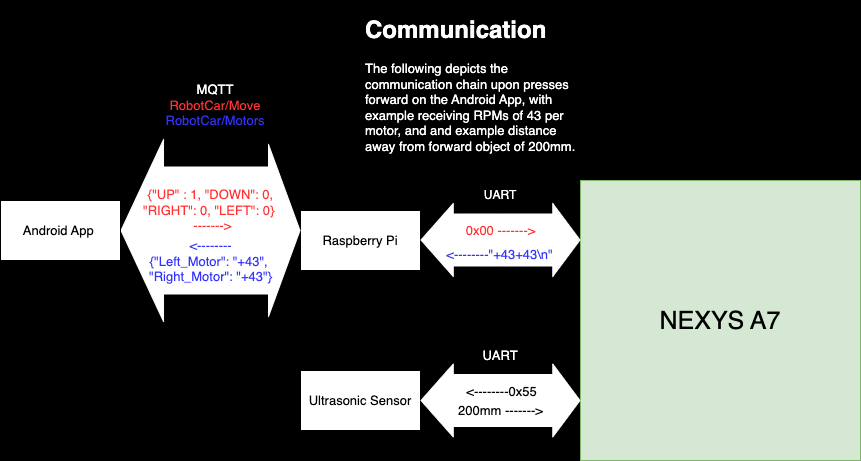

The diagram above was exported from draw.io. Its source (the exported page's mxGraphModel, read from the mxfile embedded in the PNG):
<mxGraphModel dx="1786" dy="395" grid="1" gridSize="10" guides="1" tooltips="1" connect="1" arrows="1" fold="1" page="1" pageScale="1" pageWidth="850" pageHeight="1100" background="#000000" math="0" shadow="0">
  <root>
    <mxCell id="0" />
    <mxCell id="1" parent="0" />
    <mxCell id="hRkAiULAq_9dEcSNppBQ-1" value="&lt;font style=&quot;font-size: 25px;&quot;&gt;NEXYS A7&lt;/font&gt;" style="whiteSpace=wrap;html=1;aspect=fixed;fillColor=#d5e8d4;strokeColor=#82b366;" parent="1" vertex="1">
      <mxGeometry x="560" y="210" width="280" height="280" as="geometry" />
    </mxCell>
    <mxCell id="Z4Yt6F49gj-2X3APKihG-1" value="&lt;font style=&quot;font-size: 13px;&quot;&gt;Ultrasonic Sensor&lt;/font&gt;" style="rounded=0;whiteSpace=wrap;html=1;" parent="1" vertex="1">
      <mxGeometry x="280" y="400" width="120" height="60" as="geometry" />
    </mxCell>
    <mxCell id="Z4Yt6F49gj-2X3APKihG-2" value="&lt;font style=&quot;font-size: 13px;&quot;&gt;200mm -------&amp;gt;&lt;/font&gt;" style="shape=flexArrow;endArrow=classic;startArrow=classic;html=1;rounded=0;strokeColor=#FFFFFF;fillColor=default;width=52;startSize=10.43;endSize=8.74;exitX=1;exitY=0.5;exitDx=0;exitDy=0;" parent="1" source="Z4Yt6F49gj-2X3APKihG-1" edge="1">
      <mxGeometry y="-10" width="100" height="100" relative="1" as="geometry">
        <mxPoint x="410" y="440" as="sourcePoint" />
        <mxPoint x="560" y="430" as="targetPoint" />
        <mxPoint as="offset" />
      </mxGeometry>
    </mxCell>
    <mxCell id="Z4Yt6F49gj-2X3APKihG-4" value="&lt;font style=&quot;font-size: 13px;&quot;&gt;&amp;lt;--------0x55&lt;/font&gt;" style="edgeLabel;html=1;align=center;verticalAlign=middle;resizable=0;points=[];" parent="Z4Yt6F49gj-2X3APKihG-2" connectable="0" vertex="1">
      <mxGeometry x="0.1326" y="-14" relative="1" as="geometry">
        <mxPoint x="-11" y="-24" as="offset" />
      </mxGeometry>
    </mxCell>
    <mxCell id="Z4Yt6F49gj-2X3APKihG-5" value="&lt;font style=&quot;font-size: 13px;&quot;&gt;Raspberry Pi&lt;/font&gt;" style="rounded=0;whiteSpace=wrap;html=1;" parent="1" vertex="1">
      <mxGeometry x="280" y="240" width="120" height="60" as="geometry" />
    </mxCell>
    <mxCell id="Z4Yt6F49gj-2X3APKihG-6" value="&lt;font color=&quot;#ff3333&quot; style=&quot;font-size: 13px;&quot;&gt;0x00 -------&amp;gt;&lt;/font&gt;" style="shape=flexArrow;endArrow=classic;startArrow=classic;html=1;rounded=0;strokeColor=#FFFFFF;fillColor=default;width=52;startSize=10.43;endSize=8.74;exitX=1;exitY=0.5;exitDx=0;exitDy=0;" parent="1" edge="1">
      <mxGeometry y="10" width="100" height="100" relative="1" as="geometry">
        <mxPoint x="400" y="269.5" as="sourcePoint" />
        <mxPoint x="560" y="269.5" as="targetPoint" />
        <mxPoint as="offset" />
      </mxGeometry>
    </mxCell>
    <mxCell id="Z4Yt6F49gj-2X3APKihG-7" value="&lt;font color=&quot;#3333ff&quot; style=&quot;font-size: 13px;&quot;&gt;&amp;lt;--------&quot;+43+43\n&quot;&lt;/font&gt;" style="edgeLabel;html=1;align=center;verticalAlign=middle;resizable=0;points=[];" parent="Z4Yt6F49gj-2X3APKihG-6" connectable="0" vertex="1">
      <mxGeometry x="0.1326" y="-14" relative="1" as="geometry">
        <mxPoint x="-13" as="offset" />
      </mxGeometry>
    </mxCell>
    <mxCell id="Z4Yt6F49gj-2X3APKihG-8" value="&lt;font color=&quot;#ff3333&quot; style=&quot;font-size: 13px;&quot;&gt;{&quot;UP&quot; : 1, &quot;DOWN&quot;: 0, &lt;br&gt;&quot;RIGHT&quot;: 0, &quot;LEFT&quot;: 0}&amp;nbsp;&lt;br&gt;&amp;nbsp;-------&amp;gt;&lt;/font&gt;" style="shape=flexArrow;endArrow=classic;startArrow=classic;html=1;rounded=0;strokeColor=#FFFFFF;fillColor=default;width=127;startSize=13.84;endSize=10.16;endWidth=44;startWidth=54;" parent="1" edge="1">
      <mxGeometry y="20" width="100" height="100" relative="1" as="geometry">
        <mxPoint x="100" y="260" as="sourcePoint" />
        <mxPoint x="280" y="260" as="targetPoint" />
        <mxPoint as="offset" />
      </mxGeometry>
    </mxCell>
    <mxCell id="Z4Yt6F49gj-2X3APKihG-9" value="&lt;font style=&quot;font-size: 13px;&quot;&gt;&lt;font color=&quot;#3333ff&quot;&gt;&amp;lt;--------&lt;br&gt;{&quot;Left_Motor&quot;: &quot;+43&quot;,&amp;nbsp;&lt;br&gt;&quot;Right_Motor&quot;: &quot;+43&quot;}&lt;/font&gt;&lt;br&gt;&lt;/font&gt;" style="edgeLabel;html=1;align=center;verticalAlign=middle;resizable=0;points=[];" parent="Z4Yt6F49gj-2X3APKihG-8" connectable="0" vertex="1">
      <mxGeometry x="0.1326" y="-14" relative="1" as="geometry">
        <mxPoint x="-13" y="16" as="offset" />
      </mxGeometry>
    </mxCell>
    <mxCell id="Z4Yt6F49gj-2X3APKihG-10" value="&lt;font style=&quot;font-size: 13px;&quot;&gt;Android App&amp;nbsp;&lt;/font&gt;" style="rounded=0;whiteSpace=wrap;html=1;" parent="1" vertex="1">
      <mxGeometry x="-20" y="230" width="120" height="60" as="geometry" />
    </mxCell>
    <mxCell id="Z4Yt6F49gj-2X3APKihG-15" value="&lt;h1&gt;&lt;font color=&quot;#ffffff&quot;&gt;Communication&lt;/font&gt;&lt;/h1&gt;&lt;p&gt;&lt;font style=&quot;font-size: 13px;&quot; color=&quot;#ffffff&quot;&gt;The following depicts the communication chain upon presses forward on the Android App, with example receiving RPMs of 43 per motor, and and example distance away from forward object of 200mm.&lt;/font&gt;&lt;/p&gt;" style="text;html=1;strokeColor=none;fillColor=none;spacing=5;spacingTop=-20;whiteSpace=wrap;overflow=hidden;rounded=0;" parent="1" vertex="1">
      <mxGeometry x="340" y="40" width="230" height="160" as="geometry" />
    </mxCell>
    <mxCell id="Z4Yt6F49gj-2X3APKihG-16" value="&lt;font color=&quot;#ffffff&quot;&gt;UART&lt;/font&gt;" style="text;html=1;strokeColor=none;fillColor=none;align=center;verticalAlign=middle;whiteSpace=wrap;rounded=0;" parent="1" vertex="1">
      <mxGeometry x="450" y="210" width="60" height="30" as="geometry" />
    </mxCell>
    <mxCell id="Z4Yt6F49gj-2X3APKihG-17" value="&lt;font style=&quot;font-size: 13px;&quot; color=&quot;#ffffff&quot;&gt;UART&lt;/font&gt;" style="text;html=1;strokeColor=none;fillColor=none;align=center;verticalAlign=middle;whiteSpace=wrap;rounded=0;" parent="1" vertex="1">
      <mxGeometry x="450" y="370" width="60" height="30" as="geometry" />
    </mxCell>
    <mxCell id="Z4Yt6F49gj-2X3APKihG-18" value="&lt;font style=&quot;font-size: 13px;&quot;&gt;&lt;font style=&quot;font-size: 13px;&quot; color=&quot;#ffffff&quot;&gt;MQTT&lt;/font&gt;&lt;br&gt;&lt;font style=&quot;font-size: 13px;&quot; color=&quot;#ff3333&quot;&gt;RobotCar/Move&lt;/font&gt;&lt;br&gt;&lt;font style=&quot;font-size: 13px;&quot; color=&quot;#3333ff&quot;&gt;RobotCar/Motors&lt;/font&gt;&lt;/font&gt;" style="text;html=1;strokeColor=none;fillColor=none;align=center;verticalAlign=middle;whiteSpace=wrap;rounded=0;" parent="1" vertex="1">
      <mxGeometry x="130" y="100" width="130" height="70" as="geometry" />
    </mxCell>
  </root>
</mxGraphModel>